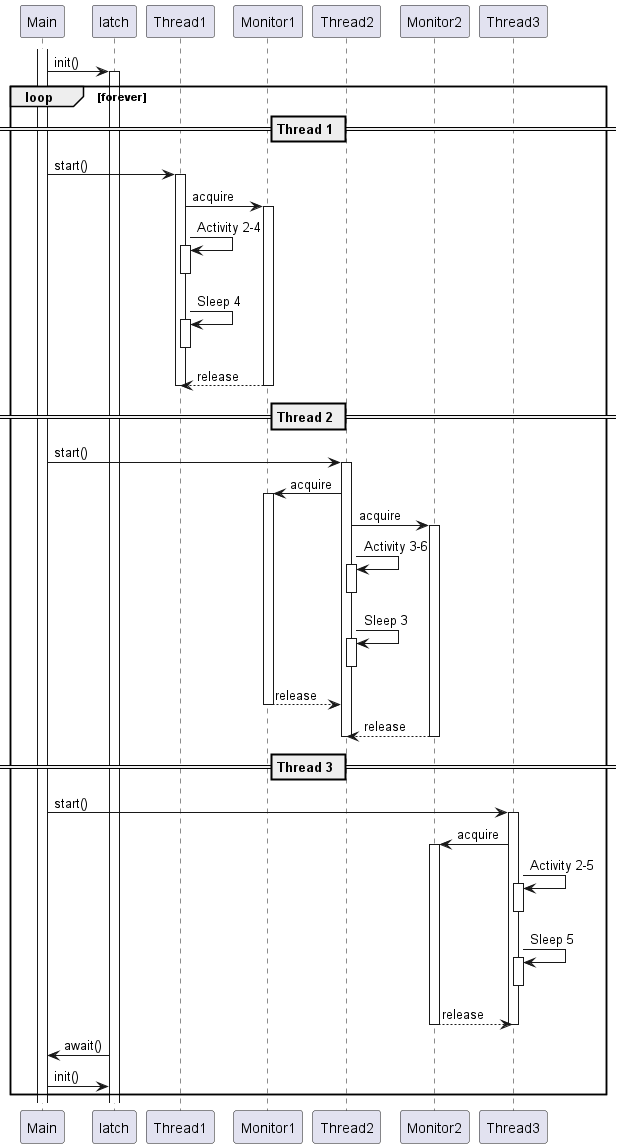

The diagram above was rendered by PlantUML. Its source (embedded in the PNG):
@startuml

activate Main
Main -> latch : init()
activate latch
loop forever

    == Thread 1 ==
    Main -> Thread1 : start()
    activate Thread1
    Thread1 -> Monitor1: acquire
    activate Monitor1
    Thread1 -> Thread1: Activity 2-4
    activate Thread1
    deactivate Thread1
    Thread1 -> Thread1: Sleep 4
    activate Thread1
    deactivate Thread1
    Thread1 <-- Monitor1: release
    deactivate Monitor1
    deactivate Thread1

    == Thread 2 ==
    Main -> Thread2 : start()
    activate Thread2
    Thread2 -> Monitor1: acquire
    activate Monitor1
    Thread2 -> Monitor2: acquire
    activate Monitor2
    Thread2 -> Thread2: Activity 3-6
    activate Thread2
    deactivate Thread2
    Thread2 -> Thread2: Sleep 3
    activate Thread2
    deactivate Thread2
    Thread2 <-- Monitor1: release
    deactivate Monitor1
    Thread2 <-- Monitor2: release
    deactivate Monitor2
    deactivate Thread2

    == Thread 3 ==
    Main -> Thread3 : start()
    activate Thread3
    Thread3 -> Monitor2: acquire
    activate Monitor2
    Thread3 -> Thread3: Activity 2-5
    activate Thread3
    deactivate Thread3
    Thread3 -> Thread3: Sleep 5
    activate Thread3
    deactivate Thread3
    Thread3 <-- Monitor2: release
    deactivate Monitor2
    deactivate Thread3

    latch -> Main : await()
    Main -> latch : init()
end loop

@enduml